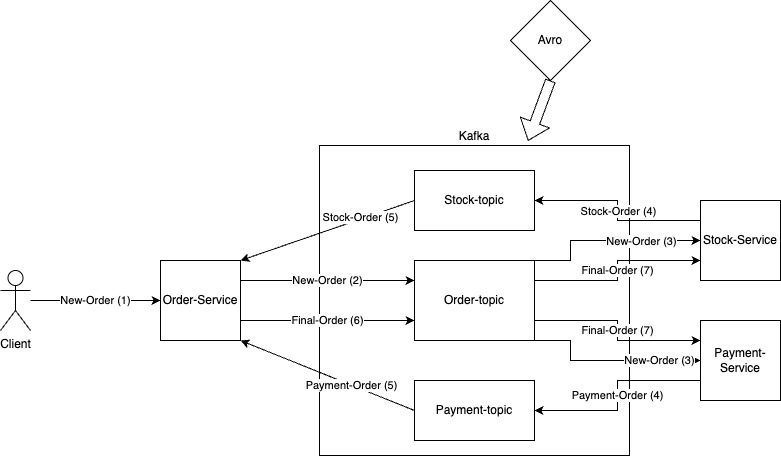

The diagram above was exported from draw.io. Its source (the exported page's mxGraphModel, read from the mxfile embedded in the PNG):
<mxGraphModel dx="1207" dy="766" grid="1" gridSize="10" guides="1" tooltips="1" connect="1" arrows="1" fold="1" page="1" pageScale="1" pageWidth="827" pageHeight="1169" math="0" shadow="0">
  <root>
    <mxCell id="0" />
    <mxCell id="1" parent="0" />
    <mxCell id="4XcLLrDjhpNOcJmfsbuK-14" value="&lt;div style=&quot;&quot;&gt;&lt;span style=&quot;background-color: initial;&quot;&gt;Kafka&lt;/span&gt;&lt;/div&gt;" style="whiteSpace=wrap;html=1;aspect=fixed;fillStyle=solid;fillColor=none;align=center;labelPosition=center;verticalLabelPosition=top;verticalAlign=bottom;" parent="1" vertex="1">
      <mxGeometry x="339" y="185" width="310" height="310" as="geometry" />
    </mxCell>
    <mxCell id="4XcLLrDjhpNOcJmfsbuK-2" value="Client" style="shape=umlActor;verticalLabelPosition=bottom;verticalAlign=top;html=1;outlineConnect=0;" parent="1" vertex="1">
      <mxGeometry x="20" y="310" width="30" height="60" as="geometry" />
    </mxCell>
    <mxCell id="4XcLLrDjhpNOcJmfsbuK-3" value="Order-Service" style="whiteSpace=wrap;html=1;aspect=fixed;" parent="1" vertex="1">
      <mxGeometry x="180" y="300" width="80" height="80" as="geometry" />
    </mxCell>
    <mxCell id="4XcLLrDjhpNOcJmfsbuK-4" value="Avro" style="rhombus;whiteSpace=wrap;html=1;" parent="1" vertex="1">
      <mxGeometry x="530" y="40" width="80" height="80" as="geometry" />
    </mxCell>
    <mxCell id="4XcLLrDjhpNOcJmfsbuK-24" style="edgeStyle=orthogonalEdgeStyle;rounded=0;orthogonalLoop=1;jettySize=auto;html=1;exitX=0;exitY=0.25;exitDx=0;exitDy=0;entryX=1;entryY=0.5;entryDx=0;entryDy=0;" parent="1" source="4XcLLrDjhpNOcJmfsbuK-7" target="4XcLLrDjhpNOcJmfsbuK-16" edge="1">
      <mxGeometry relative="1" as="geometry" />
    </mxCell>
    <mxCell id="4XcLLrDjhpNOcJmfsbuK-25" value="Stock-Order (4)" style="edgeLabel;html=1;align=center;verticalAlign=middle;resizable=0;points=[];" parent="4XcLLrDjhpNOcJmfsbuK-24" vertex="1" connectable="0">
      <mxGeometry x="0.0006" relative="1" as="geometry">
        <mxPoint as="offset" />
      </mxGeometry>
    </mxCell>
    <mxCell id="4XcLLrDjhpNOcJmfsbuK-7" value="Stock-Service" style="whiteSpace=wrap;html=1;aspect=fixed;" parent="1" vertex="1">
      <mxGeometry x="720" y="240" width="80" height="80" as="geometry" />
    </mxCell>
    <mxCell id="4XcLLrDjhpNOcJmfsbuK-23" value="Payment-Order (4)" style="edgeStyle=orthogonalEdgeStyle;rounded=0;orthogonalLoop=1;jettySize=auto;html=1;exitX=0;exitY=0.75;exitDx=0;exitDy=0;entryX=1;entryY=0.5;entryDx=0;entryDy=0;" parent="1" source="4XcLLrDjhpNOcJmfsbuK-8" target="4XcLLrDjhpNOcJmfsbuK-17" edge="1">
      <mxGeometry relative="1" as="geometry" />
    </mxCell>
    <mxCell id="4XcLLrDjhpNOcJmfsbuK-8" value="Payment-Service" style="whiteSpace=wrap;html=1;aspect=fixed;" parent="1" vertex="1">
      <mxGeometry x="720" y="360" width="80" height="80" as="geometry" />
    </mxCell>
    <mxCell id="4XcLLrDjhpNOcJmfsbuK-20" style="edgeStyle=orthogonalEdgeStyle;rounded=0;orthogonalLoop=1;jettySize=auto;html=1;entryX=0;entryY=0.5;entryDx=0;entryDy=0;exitX=1;exitY=0;exitDx=0;exitDy=0;" parent="1" source="4XcLLrDjhpNOcJmfsbuK-15" target="4XcLLrDjhpNOcJmfsbuK-7" edge="1">
      <mxGeometry relative="1" as="geometry">
        <Array as="points">
          <mxPoint x="590" y="300" />
          <mxPoint x="590" y="280" />
        </Array>
      </mxGeometry>
    </mxCell>
    <mxCell id="4XcLLrDjhpNOcJmfsbuK-22" value="New-Order (3)" style="edgeLabel;html=1;align=center;verticalAlign=middle;resizable=0;points=[];" parent="4XcLLrDjhpNOcJmfsbuK-20" vertex="1" connectable="0">
      <mxGeometry x="0.4145" relative="1" as="geometry">
        <mxPoint x="-5" as="offset" />
      </mxGeometry>
    </mxCell>
    <mxCell id="4XcLLrDjhpNOcJmfsbuK-21" value="New-Order (3)" style="edgeStyle=orthogonalEdgeStyle;rounded=0;orthogonalLoop=1;jettySize=auto;html=1;entryX=0;entryY=0.5;entryDx=0;entryDy=0;exitX=1;exitY=1;exitDx=0;exitDy=0;" parent="1" source="4XcLLrDjhpNOcJmfsbuK-15" target="4XcLLrDjhpNOcJmfsbuK-8" edge="1">
      <mxGeometry x="0.5498" relative="1" as="geometry">
        <mxPoint x="470" y="350" as="sourcePoint" />
        <mxPoint x="676" y="405" as="targetPoint" />
        <Array as="points">
          <mxPoint x="590" y="380" />
          <mxPoint x="590" y="400" />
        </Array>
        <mxPoint as="offset" />
      </mxGeometry>
    </mxCell>
    <mxCell id="4XcLLrDjhpNOcJmfsbuK-30" value="Final-Order (7)" style="edgeStyle=orthogonalEdgeStyle;rounded=0;orthogonalLoop=1;jettySize=auto;html=1;exitX=1;exitY=0.25;exitDx=0;exitDy=0;entryX=0;entryY=0.75;entryDx=0;entryDy=0;" parent="1" source="4XcLLrDjhpNOcJmfsbuK-15" target="4XcLLrDjhpNOcJmfsbuK-7" edge="1">
      <mxGeometry relative="1" as="geometry" />
    </mxCell>
    <mxCell id="4XcLLrDjhpNOcJmfsbuK-31" value="Final-Order (7)" style="edgeStyle=orthogonalEdgeStyle;rounded=0;orthogonalLoop=1;jettySize=auto;html=1;exitX=1;exitY=0.75;exitDx=0;exitDy=0;entryX=0;entryY=0.25;entryDx=0;entryDy=0;" parent="1" source="4XcLLrDjhpNOcJmfsbuK-15" target="4XcLLrDjhpNOcJmfsbuK-8" edge="1">
      <mxGeometry relative="1" as="geometry" />
    </mxCell>
    <mxCell id="4XcLLrDjhpNOcJmfsbuK-15" value="Order-topic" style="rounded=0;whiteSpace=wrap;html=1;" parent="1" vertex="1">
      <mxGeometry x="434" y="300" width="120" height="80" as="geometry" />
    </mxCell>
    <mxCell id="4XcLLrDjhpNOcJmfsbuK-16" value="Stock-topic" style="rounded=0;whiteSpace=wrap;html=1;" parent="1" vertex="1">
      <mxGeometry x="434" y="210" width="120" height="60" as="geometry" />
    </mxCell>
    <mxCell id="4XcLLrDjhpNOcJmfsbuK-17" value="Payment-topic" style="rounded=0;whiteSpace=wrap;html=1;" parent="1" vertex="1">
      <mxGeometry x="434" y="420" width="120" height="60" as="geometry" />
    </mxCell>
    <mxCell id="4XcLLrDjhpNOcJmfsbuK-18" value="New-Order (2)" style="endArrow=classic;html=1;rounded=0;exitX=1;exitY=0.25;exitDx=0;exitDy=0;entryX=0;entryY=0.25;entryDx=0;entryDy=0;" parent="1" source="4XcLLrDjhpNOcJmfsbuK-3" target="4XcLLrDjhpNOcJmfsbuK-15" edge="1">
      <mxGeometry width="50" height="50" relative="1" as="geometry">
        <mxPoint x="480" y="320" as="sourcePoint" />
        <mxPoint x="530" y="270" as="targetPoint" />
      </mxGeometry>
    </mxCell>
    <mxCell id="4XcLLrDjhpNOcJmfsbuK-19" value="New-Order (1)" style="endArrow=classic;html=1;rounded=0;entryX=0;entryY=0.5;entryDx=0;entryDy=0;" parent="1" source="4XcLLrDjhpNOcJmfsbuK-2" target="4XcLLrDjhpNOcJmfsbuK-3" edge="1">
      <mxGeometry width="50" height="50" relative="1" as="geometry">
        <mxPoint x="400" y="320" as="sourcePoint" />
        <mxPoint x="450" y="270" as="targetPoint" />
      </mxGeometry>
    </mxCell>
    <mxCell id="4XcLLrDjhpNOcJmfsbuK-26" value="Payment-Order (5)" style="endArrow=classic;html=1;rounded=0;exitX=0;exitY=0.5;exitDx=0;exitDy=0;entryX=1;entryY=1;entryDx=0;entryDy=0;" parent="1" target="4XcLLrDjhpNOcJmfsbuK-3" edge="1">
      <mxGeometry x="-0.2668" width="50" height="50" relative="1" as="geometry">
        <mxPoint x="434" y="450" as="sourcePoint" />
        <mxPoint x="260" y="340.0000000000001" as="targetPoint" />
        <mxPoint as="offset" />
      </mxGeometry>
    </mxCell>
    <mxCell id="4XcLLrDjhpNOcJmfsbuK-27" value="Stock-Order (5)" style="endArrow=classic;html=1;rounded=0;exitX=0;exitY=0.5;exitDx=0;exitDy=0;entryX=1;entryY=0;entryDx=0;entryDy=0;" parent="1" source="4XcLLrDjhpNOcJmfsbuK-16" target="4XcLLrDjhpNOcJmfsbuK-3" edge="1">
      <mxGeometry x="-0.3844" y="-1" width="50" height="50" relative="1" as="geometry">
        <mxPoint x="400" y="380" as="sourcePoint" />
        <mxPoint x="450" y="330" as="targetPoint" />
        <mxPoint as="offset" />
      </mxGeometry>
    </mxCell>
    <mxCell id="4XcLLrDjhpNOcJmfsbuK-28" value="Final-Order (6)" style="endArrow=classic;html=1;rounded=0;exitX=1;exitY=0.75;exitDx=0;exitDy=0;entryX=0;entryY=0.75;entryDx=0;entryDy=0;" parent="1" source="4XcLLrDjhpNOcJmfsbuK-3" target="4XcLLrDjhpNOcJmfsbuK-15" edge="1">
      <mxGeometry width="50" height="50" relative="1" as="geometry">
        <mxPoint x="260" y="340" as="sourcePoint" />
        <mxPoint x="370" y="330" as="targetPoint" />
      </mxGeometry>
    </mxCell>
    <mxCell id="4XcLLrDjhpNOcJmfsbuK-35" value="" style="shape=flexArrow;endArrow=classic;html=1;rounded=0;exitX=0.5;exitY=1;exitDx=0;exitDy=0;entryX=0.673;entryY=-0.015;entryDx=0;entryDy=0;entryPerimeter=0;" parent="1" source="4XcLLrDjhpNOcJmfsbuK-4" target="4XcLLrDjhpNOcJmfsbuK-14" edge="1">
      <mxGeometry width="50" height="50" relative="1" as="geometry">
        <mxPoint x="420" y="130" as="sourcePoint" />
        <mxPoint x="470" y="80" as="targetPoint" />
      </mxGeometry>
    </mxCell>
  </root>
</mxGraphModel>